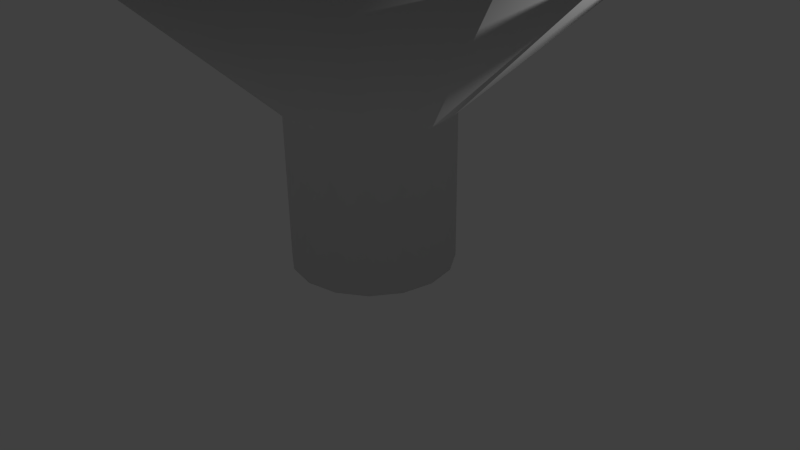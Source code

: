 # Source: funnel_thick.blend  (saved by Blender 2.76.0; exported with 4.5.12 LTS)
import bpy
from mathutils import Matrix  # noqa: F401  (used for matrix-valued properties, if any)

bpy.ops.wm.read_factory_settings(use_empty=True)
scene = bpy.context.scene
scene.name = 'Scene'

# ---- collections
col_collection_1 = bpy.data.collections.new('Collection 1'); scene.collection.children.link(col_collection_1)

# ---- world
world_world = bpy.data.worlds.new('World'); scene.world = world_world
world_world.color = (0.05088, 0.05088, 0.05088)
world_world.use_sun_shadow = False
world_world.sun_shadow_jitter_overblur = 0.0
world_world.cycles.sampling_method = 'MANUAL'
world_world.cycles.sample_map_resolution = 256

# ---- cameras
cam_camera = bpy.data.cameras.new('Camera')
cam_camera.clip_end = 100.0
cam_camera.lens = 35.0
cam_camera.sensor_width = 32.0
cam_camera.sensor_height = 18.0
cam_camera.ortho_scale = 7.314
cam_camera.dof.focus_distance = 0.0
cam_camera.dof.aperture_fstop = 128.0

# ---- lights
light_lamp = bpy.data.lights.new('Lamp', 'POINT')
light_lamp.transmission_factor = 0.0
light_lamp.cutoff_distance = 30.0
light_lamp.energy = 100.0
light_lamp.shadow_buffer_clip_start = 1.001
light_lamp.shadow_soft_size = 0.1
light_lamp.shadow_maximum_resolution = 0.006
light_lamp.use_absolute_resolution = True
light_lamp.cycles.use_multiple_importance_sampling = False

# ---- meshes
me_circle_001 = bpy.data.meshes.new('Circle.001')
me_circle_001.from_pydata([(0.0, 1.0, 0.0), (-0.3827, 0.9239, 0.0), (-0.7071, 0.7071, 0.0), (-0.9239, 0.3827, 0.0), (-1.0, -4.371e-08, 0.0), (-0.9239, -0.3827, 0.0), (-0.7071, -0.7071, 0.0), (-0.3827, -0.9239, 0.0), (-1.51e-07, -1.0, 0.0), (0.3827, -0.9239, 0.0), (0.7071, -0.7071, 0.0), (0.9239, -0.3827, 0.0), (1.0, 1.192e-08, 0.0), (0.9239, 0.3827, 0.0), (0.7071, 0.7071, 0.0), (0.3827, 0.9239, 0.0), (1.863e-09, 1.05, 0.0), (-0.4018, 0.9701, 0.0), (-0.7425, 0.7425, 0.0), (-0.9701, 0.4018, 0.0), (-1.05, -4.646e-08, 0.0), (-0.9701, -0.4018, 0.0), (-0.7425, -0.7425, 0.0), (-0.4018, -0.9701, 0.0), (-1.567e-07, -1.05, 0.0), (0.4018, -0.9701, 0.0), (0.7425, -0.7425, 0.0), (0.9701, -0.4018, 0.0), (1.05, 1.196e-08, 0.0), (0.9701, 0.4018, 0.0), (0.7425, 0.7425, 0.0), (0.4018, 0.9701, 0.0), (-0.3827, 0.9239, 2.0), (0.0, 1.0, 2.0), (-0.7071, 0.7071, 2.0), (-0.9239, 0.3827, 2.0), (-1.0, -4.371e-08, 2.0), (-0.9239, -0.3827, 2.0), (-0.7071, -0.7071, 2.0), (-0.3827, -0.9239, 2.0), (-1.51e-07, -1.0, 2.0), (0.3827, -0.9239, 2.0), (0.7071, -0.7071, 2.0), (0.9239, -0.3827, 2.0), (1.0, 1.192e-08, 2.0), (0.9239, 0.3827, 2.0), (0.7071, 0.7071, 2.0), (0.3827, 0.9239, 2.0), (-0.4018, 0.9701, 2.0), (1.863e-09, 1.05, 2.0), (-0.7425, 0.7425, 2.0), (-0.9701, 0.4018, 2.0), (-1.05, -4.646e-08, 2.0), (-0.9701, -0.4018, 2.0), (-0.7425, -0.7425, 2.0), (-0.4018, -0.9701, 2.0), (-1.567e-07, -1.05, 2.0), (0.4018, -0.9701, 2.0), (0.7425, -0.7425, 2.0), (0.9701, -0.4018, 2.0), (1.05, 1.196e-08, 2.0), (0.9701, 0.4018, 2.0), (0.7425, 0.7425, 2.0), (0.4018, 0.9701, 2.0), (-1.186, 2.864, 4.0), (1.467e-07, 3.1, 4.0), (-2.192, 2.192, 4.0), (-2.864, 1.186, 4.0), (-3.1, -1.472e-07, 4.0), (-2.864, -1.186, 4.0), (-2.192, -2.192, 4.0), (-1.186, -2.864, 4.0), (-3.214e-07, -3.1, 4.0), (1.186, -2.864, 4.0), (2.192, -2.192, 4.0), (2.864, -1.186, 4.0), (3.1, 2.523e-08, 4.0), (2.864, 1.186, 4.0), (2.192, 2.192, 4.0), (1.186, 2.864, 4.0), (-1.246, 3.007, 4.0), (1.525e-07, 3.255, 4.0), (-2.302, 2.302, 4.0), (-3.007, 1.246, 4.0), (-3.255, -1.557e-07, 4.0), (-3.007, -1.246, 4.0), (-2.302, -2.302, 4.0), (-1.246, -3.007, 4.0), (-3.39e-07, -3.255, 4.0), (1.246, -3.007, 4.0), (2.302, -2.302, 4.0), (3.007, -1.246, 4.0), (3.255, 2.535e-08, 4.0), (3.007, 1.246, 4.0), (2.302, 2.302, 4.0), (1.246, 3.007, 4.0)], [], [(10, 11, 27, 26), (3, 4, 20, 19), (11, 12, 28, 27), (4, 5, 21, 20), (12, 13, 29, 28), (5, 6, 22, 21), (13, 14, 30, 29), (6, 7, 23, 22), (14, 15, 31, 30), (7, 8, 24, 23), (0, 1, 17, 16), (15, 0, 16, 31), (8, 9, 25, 24), (1, 2, 18, 17), (9, 10, 26, 25), (2, 3, 19, 18), (60, 92, 91, 59), (33, 65, 64, 32), (45, 77, 78, 46), (59, 91, 90, 58), (44, 76, 77, 45), (58, 90, 89, 57), (43, 75, 76, 44), (57, 89, 88, 56), (42, 74, 75, 43), (56, 88, 87, 55), (41, 73, 74, 42), (55, 87, 86, 54), (40, 72, 73, 41), (54, 86, 85, 53), (39, 71, 72, 40), (53, 85, 84, 52), (14, 46, 47, 15), (1, 32, 34, 2), (29, 61, 60, 28), (15, 47, 33, 0), (2, 34, 35, 3), (30, 62, 61, 29), (17, 48, 49, 16), (3, 35, 36, 4), (31, 63, 62, 30), (18, 50, 48, 17), (4, 36, 37, 5), (16, 49, 63, 31), (19, 51, 50, 18), (5, 37, 38, 6), (20, 52, 51, 19), (6, 38, 39, 7), (21, 53, 52, 20), (7, 39, 40, 8), (22, 54, 53, 21), (8, 40, 41, 9), (23, 55, 54, 22), (9, 41, 42, 10), (24, 56, 55, 23), (10, 42, 43, 11), (25, 57, 56, 24), (11, 43, 44, 12), (26, 58, 57, 25), (12, 44, 45, 13), (27, 59, 58, 26), (13, 45, 46, 14), (0, 33, 32, 1), (28, 60, 59, 27), (74, 90, 91, 75), (67, 83, 84, 68), (75, 91, 92, 76), (68, 84, 85, 69), (76, 92, 93, 77), (69, 85, 86, 70), (77, 93, 94, 78), (70, 86, 87, 71), (78, 94, 95, 79), (71, 87, 88, 72), (65, 81, 80, 64), (79, 95, 81, 65), (72, 88, 89, 73), (64, 80, 82, 66), (73, 89, 90, 74), (66, 82, 83, 67), (46, 78, 79, 47), (32, 64, 66, 34), (61, 93, 92, 60), (47, 79, 65, 33), (34, 66, 67, 35), (62, 94, 93, 61), (48, 80, 81, 49), (35, 67, 68, 36), (63, 95, 94, 62), (50, 82, 80, 48), (36, 68, 69, 37), (49, 81, 95, 63), (51, 83, 82, 50), (37, 69, 70, 38), (52, 84, 83, 51), (38, 70, 71, 39)])
me_circle_001.polygons.foreach_set('use_smooth', [True] * 96)
_uv = me_circle_001.uv_layers.new(name='UVMap')
_uv.uv.foreach_set('vector', [0.0, 0.0, 1.0, 0.0, 1.0, 1.0, 0.0, 1.0, 0.0, 0.0, 1.0, 0.0, 1.0, 1.0, 0.0, 1.0, 0.0, 0.0, 1.0, 0.0, 1.0, 1.0, 0.0, 1.0, 0.0, 0.0, 1.0, 0.0, 1.0, 1.0, 0.0, 1.0, 0.0, 0.0, 1.0, 0.0, 1.0, 1.0, 0.0, 1.0, 0.0, 0.0, 1.0, 0.0, 1.0, 1.0, 0.0, 1.0, 0.0, 0.0, 1.0, 0.0, 1.0, 1.0, 0.0, 1.0, 0.0, 0.0, 1.0, 0.0, 1.0, 1.0, 0.0, 1.0, 0.0, 0.0, 1.0, 0.0, 1.0, 1.0, 0.0, 1.0, 0.0, 0.0, 1.0, 0.0, 1.0, 1.0, 0.0, 1.0, 0.0, 0.0, 1.0, 0.0, 1.0, 1.0, 0.0, 1.0, 0.0, 0.0, 1.0, 0.0, 1.0, 1.0, 0.0, 1.0, 0.0, 0.0, 1.0, 0.0, 1.0, 1.0, 0.0, 1.0, 0.0, 0.0, 1.0, 0.0, 1.0, 1.0, 0.0, 1.0, 0.0, 0.0, 1.0, 0.0, 1.0, 1.0, 0.0, 1.0, 0.0, 0.0, 1.0, 0.0, 1.0, 1.0, 0.0, 1.0, 0.0, 0.0, 1.0, 0.0, 1.0, 1.0, 0.0, 1.0, 0.0, 0.0, 1.0, 0.0, 1.0, 1.0, 0.0, 1.0, 0.0, 0.0, 1.0, 0.0, 1.0, 1.0, 0.0, 1.0, 0.0, 0.0, 1.0, 0.0, 1.0, 1.0, 0.0, 1.0, 0.0, 0.0, 1.0, 0.0, 1.0, 1.0, 0.0, 1.0, 0.0, 0.0, 1.0, 0.0, 1.0, 1.0, 0.0, 1.0, 0.0, 0.0, 1.0, 0.0, 1.0, 1.0, 0.0, 1.0, 0.0, 0.0, 1.0, 0.0, 1.0, 1.0, 0.0, 1.0, 0.0, 0.0, 1.0, 0.0, 1.0, 1.0, 0.0, 1.0, 0.0, 0.0, 1.0, 0.0, 1.0, 1.0, 0.0, 1.0, 0.0, 0.0, 1.0, 0.0, 1.0, 1.0, 0.0, 1.0, 0.0, 0.0, 1.0, 0.0, 1.0, 1.0, 0.0, 1.0, 0.0, 0.0, 1.0, 0.0, 1.0, 1.0, 0.0, 1.0, 0.0, 0.0, 1.0, 0.0, 1.0, 1.0, 0.0, 1.0, 0.0, 0.0, 1.0, 0.0, 1.0, 1.0, 0.0, 1.0, 0.0, 0.0, 1.0, 0.0, 1.0, 1.0, 0.0, 1.0, 0.0, 0.0, 1.0, 0.0, 1.0, 1.0, 0.0, 1.0, 0.0, 0.0, 1.0, 0.0, 1.0, 1.0, 0.0, 1.0, 0.0, 0.0, 1.0, 0.0, 1.0, 1.0, 0.0, 1.0, 0.0, 0.0, 1.0, 0.0, 1.0, 1.0, 0.0, 1.0, 0.0, 0.0, 1.0, 0.0, 1.0, 1.0, 0.0, 1.0, 0.0, 0.0, 1.0, 0.0, 1.0, 1.0, 0.0, 1.0, 0.0, 0.0, 1.0, 0.0, 1.0, 1.0, 0.0, 1.0, 0.0, 0.0, 1.0, 0.0, 1.0, 1.0, 0.0, 1.0, 0.0, 0.0, 1.0, 0.0, 1.0, 1.0, 0.0, 1.0, 0.0, 0.0, 1.0, 0.0, 1.0, 1.0, 0.0, 1.0, 0.0, 0.0, 1.0, 0.0, 1.0, 1.0, 0.0, 1.0, 0.0, 0.0, 1.0, 0.0, 1.0, 1.0, 0.0, 1.0, 0.0, 0.0, 1.0, 0.0, 1.0, 1.0, 0.0, 1.0, 0.0, 0.0, 1.0, 0.0, 1.0, 1.0, 0.0, 1.0, 0.0, 0.0, 1.0, 0.0, 1.0, 1.0, 0.0, 1.0, 0.0, 0.0, 1.0, 0.0, 1.0, 1.0, 0.0, 1.0, 0.0, 0.0, 1.0, 0.0, 1.0, 1.0, 0.0, 1.0, 0.0, 0.0, 1.0, 0.0, 1.0, 1.0, 0.0, 1.0, 0.0, 0.0, 1.0, 0.0, 1.0, 1.0, 0.0, 1.0, 0.0, 0.0, 1.0, 0.0, 1.0, 1.0, 0.0, 1.0, 0.0, 0.0, 1.0, 0.0, 1.0, 1.0, 0.0, 1.0, 0.0, 0.0, 1.0, 0.0, 1.0, 1.0, 0.0, 1.0, 0.0, 0.0, 1.0, 0.0, 1.0, 1.0, 0.0, 1.0, 0.0, 0.0, 1.0, 0.0, 1.0, 1.0, 0.0, 1.0, 0.0, 0.0, 1.0, 0.0, 1.0, 1.0, 0.0, 1.0, 0.0, 0.0, 1.0, 0.0, 1.0, 1.0, 0.0, 1.0, 0.0, 0.0, 1.0, 0.0, 1.0, 1.0, 0.0, 1.0, 0.0, 0.0, 1.0, 0.0, 1.0, 1.0, 0.0, 1.0, 0.0, 0.0, 1.0, 0.0, 1.0, 1.0, 0.0, 1.0, 0.0, 0.0, 1.0, 0.0, 1.0, 1.0, 0.0, 1.0, 0.0, 0.0, 1.0, 0.0, 1.0, 1.0, 0.0, 1.0, 0.0, 0.0, 1.0, 0.0, 1.0, 1.0, 0.0, 1.0, 0.0, 0.0, 1.0, 0.0, 1.0, 1.0, 0.0, 1.0, 0.0, 0.0, 1.0, 0.0, 1.0, 1.0, 0.0, 1.0, 0.0, 0.0, 1.0, 0.0, 1.0, 1.0, 0.0, 1.0, 0.0, 0.0, 1.0, 0.0, 1.0, 1.0, 0.0, 1.0, 0.0, 0.0, 1.0, 0.0, 1.0, 1.0, 0.0, 1.0, 0.0, 0.0, 1.0, 0.0, 1.0, 1.0, 0.0, 1.0, 0.0, 0.0, 1.0, 0.0, 1.0, 1.0, 0.0, 1.0, 0.0, 0.0, 1.0, 0.0, 1.0, 1.0, 0.0, 1.0, 0.0, 0.0, 1.0, 0.0, 1.0, 1.0, 0.0, 1.0, 0.0, 0.0, 1.0, 0.0, 1.0, 1.0, 0.0, 1.0, 0.0, 0.0, 1.0, 0.0, 1.0, 1.0, 0.0, 1.0, 0.0, 0.0, 1.0, 0.0, 1.0, 1.0, 0.0, 1.0, 0.0, 0.0, 1.0, 0.0, 1.0, 1.0, 0.0, 1.0, 0.0, 0.0, 1.0, 0.0, 1.0, 1.0, 0.0, 1.0, 0.0, 0.0, 1.0, 0.0, 1.0, 1.0, 0.0, 1.0, 0.0, 0.0, 1.0, 0.0, 1.0, 1.0, 0.0, 1.0, 0.0, 0.0, 1.0, 0.0, 1.0, 1.0, 0.0, 1.0, 0.0, 0.0, 1.0, 0.0, 1.0, 1.0, 0.0, 1.0, 0.0, 0.0, 1.0, 0.0, 1.0, 1.0, 0.0, 1.0, 0.0, 0.0, 1.0, 0.0, 1.0, 1.0, 0.0, 1.0, 0.0, 0.0, 1.0, 0.0, 1.0, 1.0, 0.0, 1.0, 0.0, 0.0, 1.0, 0.0, 1.0, 1.0, 0.0, 1.0, 0.0, 0.0, 1.0, 0.0, 1.0, 1.0, 0.0, 1.0, 0.0, 0.0, 1.0, 0.0, 1.0, 1.0, 0.0, 1.0, 0.0, 0.0, 1.0, 0.0, 1.0, 1.0, 0.0, 1.0, 0.0, 0.0, 1.0, 0.0, 1.0, 1.0, 0.0, 1.0, 0.0, 0.0, 1.0, 0.0, 1.0, 1.0, 0.0, 1.0, 0.0, 0.0, 1.0, 0.0, 1.0, 1.0, 0.0, 1.0, 0.0, 0.0, 1.0, 0.0, 1.0, 1.0, 0.0, 1.0, 0.0, 0.0, 1.0, 0.0, 1.0, 1.0, 0.0, 1.0, 0.0, 0.0, 1.0, 0.0, 1.0, 1.0, 0.0, 1.0, 0.0, 0.0, 1.0, 0.0, 1.0, 1.0, 0.0, 1.0])
me_circle_001.use_remesh_preserve_volume = False
me_circle_001.use_remesh_preserve_attributes = False
me_circle_001.use_mirror_vertex_groups = False
me_circle_001.update()

# ---- objects
ob_funnel = bpy.data.objects.new('Funnel', me_circle_001)
ob_lamp = bpy.data.objects.new('Lamp', light_lamp)
ob_camera = bpy.data.objects.new('Camera', cam_camera)

# ---- transforms, parenting, visibility, modifiers, constraints
ob_funnel.location = (0.0, 0.0, 0.0)
ob_funnel.lineart.crease_threshold = 0.0
ob_lamp.location = (4.076, 1.005, 5.904)
ob_lamp.rotation_euler = (0.6503, 0.05522, 1.866)
ob_lamp.lock_rotations_4d = False
ob_lamp.empty_display_type = 'ARROWS'
ob_lamp.color = (0.0, 0.0, 0.0, 0.0)
ob_lamp.lineart.crease_threshold = 0.0
ob_camera.location = (7.481, -6.508, 5.344)
ob_camera.rotation_euler = (1.109, 0.01082, 0.8149)
ob_camera.lock_rotations_4d = False
ob_camera.empty_display_type = 'ARROWS'
ob_camera.color = (0.0, 0.0, 0.0, 0.0)
ob_camera.display_type = 'WIRE'
ob_camera.lineart.crease_threshold = 0.0

# ---- collection membership
col_collection_1.objects.link(ob_funnel)
col_collection_1.objects.link(ob_lamp)
col_collection_1.objects.link(ob_camera)

# ---- scene / render settings (as saved in the file)
scene.camera = ob_camera
scene.frame_start = 1; scene.frame_end = 250; scene.frame_set(1)
scene.render.engine = 'BLENDER_EEVEE_NEXT'
scene.render.resolution_percentage = 50
scene.render.dither_intensity = 0.0
scene.cycles.use_denoising = False
scene.cycles.samples = 10
scene.cycles.sampling_pattern = 'TABULATED_SOBOL'
scene.cycles.light_sampling_threshold = 0.0
scene.cycles.use_adaptive_sampling = False
scene.cycles.use_light_tree = False
scene.cycles.blur_glossy = 0.0
scene.cycles.pixel_filter_type = 'GAUSSIAN'
scene.cycles.sample_clamp_indirect = 0.0
scene.view_settings.view_transform = 'Standard'
bpy.context.view_layer.update()
